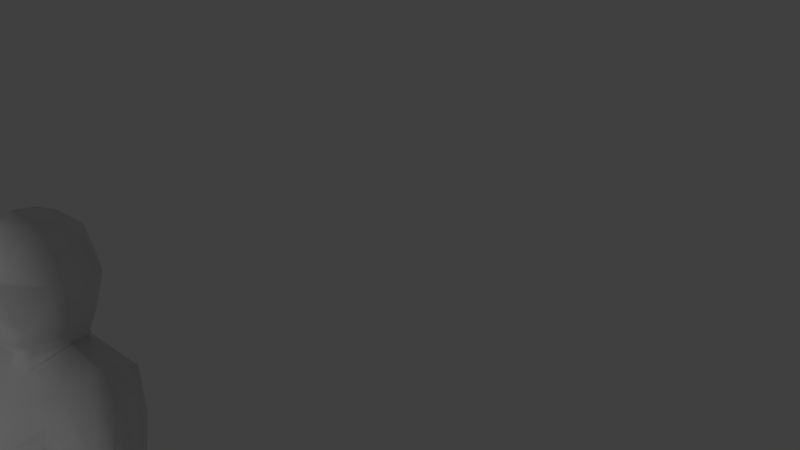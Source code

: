 # Source: Politician.blend  (saved by Blender 2.68.0; exported with 4.5.12 LTS)
import bpy
from mathutils import Matrix  # noqa: F401  (used for matrix-valued properties, if any)

bpy.ops.wm.read_factory_settings(use_empty=True)
scene = bpy.context.scene
scene.name = 'Scene'

# ---- collections
col_collection_1 = bpy.data.collections.new('Collection 1'); scene.collection.children.link(col_collection_1)

# ---- world
world_world = bpy.data.worlds.new('World'); scene.world = world_world
world_world.color = (0.05088, 0.05088, 0.05088)
world_world.use_sun_shadow = False
world_world.sun_shadow_jitter_overblur = 0.0
world_world.cycles.sampling_method = 'MANUAL'
world_world.cycles.sample_map_resolution = 256

# ---- cameras
cam_camera = bpy.data.cameras.new('Camera')
cam_camera.clip_end = 100.0
cam_camera.lens = 35.0
cam_camera.sensor_width = 32.0
cam_camera.sensor_height = 18.0
cam_camera.ortho_scale = 7.314
cam_camera.dof.focus_distance = 0.0
cam_camera.dof.aperture_fstop = 128.0

# ---- lights
light_lamp = bpy.data.lights.new('Lamp', 'POINT')
light_lamp.transmission_factor = 0.0
light_lamp.cutoff_distance = 30.0
light_lamp.energy = 100.0
light_lamp.shadow_buffer_clip_start = 1.001
light_lamp.shadow_soft_size = 0.1
light_lamp.shadow_maximum_resolution = 0.006
light_lamp.use_absolute_resolution = True
light_lamp.cycles.use_multiple_importance_sampling = False

# ---- meshes
me_cube_001 = bpy.data.meshes.new('Cube.001')
me_cube_001.from_pydata([(0.3216, 0.3895, -0.4609), (0.3627, -0.3154, -0.4659), (0.1061, -0.6109, -0.2586), (0.05604, -0.5406, -0.0961), (0.05792, -0.4207, -0.03698), (0.3528, 0.06265, -0.7273), (0.2264, -0.2448, -0.7838), (0.2763, 0.287, -0.7305), (0.3789, -0.05184, -3.383), (0.3587, 0.3612, 0.2324), (0.4705, -0.1446, -3.384), (0.2415, 0.2241, 0.4073), (0.1799, -0.2015, 0.4216), (0.5262, -0.02375, -0.4044), (0.4275, -0.05577, 0.2253), (0.2571, 0.000244, 0.445), (0.2919, 0.3364, -0.6253), (0.184, -0.3547, -0.6776), (0.4027, 0.06013, -0.6287), (0.4098, 0.4576, -0.1155), (0.2563, -0.3488, 0.003894), (0.5006, -0.06529, -0.04146), (0.1336, -0.4525, -0.3655), (0.3134, 0.0485, -0.7939), (0.2198, -0.3124, -0.9547), (0.2493, 0.2787, -0.8132), (0.8723, 0.0485, -0.8057), (0.8008, -0.2658, -0.947), (0.7913, 0.2983, -0.8745), (0.6705, -0.4793, -1.439), (0.3244, 0.5067, -1.09), (0.7896, 0.4783, -0.9893), (0.3809, -0.5333, -1.181), (0.7615, -0.445, -1.229), (0.4765, -0.697, -1.49), (0.9327, 0.4287, -1.446), (0.4513, 0.5568, -1.476), (0.7574, -0.6756, -1.946), (0.3957, -0.8866, -1.93), (0.7213, -0.6788, -2.598), (0.4158, -0.8394, -2.598), (0.669, -0.5846, -2.624), (0.3778, -0.7817, -2.624), (0.8907, -0.2218, -1.69), (0.9166, -0.38, -2.127), (0.9437, 0.06096, -1.739), (0.9786, 0.02842, -2.127), (0.8368, 0.2742, -2.026), (0.4013, 0.3922, -1.982), (0.8665, -0.3696, -2.598), (0.9312, -0.0286, -2.598), (0.8194, -0.222, -2.619), (0.6915, 0.1814, -2.598), (0.489, 0.1936, -2.619), (0.3479, 0.3759, -2.598), (0.3402, -0.3424, -3.354), (0.2346, -0.2939, 0.2121), (0.2257, -0.3161, -3.378), (0.2291, -0.05072, -3.375), (0.4567, -0.2591, -3.384), (1.339, -0.1127, -1.351), (1.263, -0.2569, -1.414), (1.389, 0.04729, -1.392), (1.07, -0.371, -1.659), (1.398, 0.1586, -1.476), (1.156, -0.3671, -1.47), (1.287, 0.155, -1.66), (1.095, -0.1803, -1.785), (1.149, -0.04777, -1.78), (1.611, -0.2568, -1.741), (1.663, -0.1181, -1.755), (1.358, -0.362, -1.912), (1.657, -0.04115, -1.795), (1.444, -0.37, -1.834), (1.524, -0.027, -1.916), (1.412, -0.1518, -1.957), (1.744, -0.331, -1.963), (1.797, -0.2155, -1.972), (1.565, -0.3975, -2.084), (1.777, -0.1442, -2.024), (1.634, -0.419, -2.015), (1.681, -0.1496, -2.101), (1.589, -0.2564, -2.127), (1.632, -0.2826, -2.083), (1.596, -0.3715, -2.07), (1.635, -0.3838, -2.03), (1.721, -0.3197, -1.988), (1.68, -0.1889, -2.083), (1.761, -0.2346, -1.993), (1.78, -0.3596, -2.3), (1.75, -0.465, -2.292), (1.79, -0.4922, -2.229), (1.865, -0.4089, -2.221), (1.845, -0.2095, -2.252), (1.933, -0.2814, -2.19), (1.688, -0.3312, -2.137), (1.666, -0.3866, -2.136), (1.808, -0.3332, -2.073), (1.72, -0.2614, -2.134), (1.711, -0.3944, -2.102), (1.778, -0.3515, -2.057), (1.739, -0.3414, -2.328), (1.709, -0.4469, -2.32), (1.804, -0.1914, -2.28), (1.647, -0.313, -2.165), (1.625, -0.3684, -2.164), (1.679, -0.2433, -2.162), (0.2334, 0.01527, -3.91), (0.4187, 0.07171, -3.91), (0.5381, -0.03441, -3.91), (0.3769, -0.265, -3.91), (0.2193, -0.1871, -3.91), (0.526, -0.1867, -3.91), (0.5543, -0.4218, -3.022), (0.34, -0.5878, -3.012), (0.5897, -0.1701, -3.024), (0.3863, 0.04749, -3.02), (0.526, -0.1867, -3.793), (0.2193, -0.1871, -3.793), (0.3788, -0.3158, -3.673), (0.5381, -0.03441, -3.793), (0.4187, 0.07171, -3.793), (0.2334, 0.01527, -3.793), (0.3891, -0.6653, -3.91), (0.2315, -0.5875, -3.91), (0.5205, -0.5999, -3.924), (0.5205, -0.5999, -3.834), (0.2315, -0.5875, -3.821), (0.3891, -0.6653, -3.821), (0.5209, -0.4273, -3.91), (0.3842, -0.5055, -3.91), (0.2266, -0.4277, -3.81), (0.3837, -0.4675, -3.716), (0.2266, -0.4277, -3.91), (0.5266, -0.4313, -3.826), (-1.113e-09, -0.5223, -0.5108), (-1.113e-09, 0.508, -0.4922), (-0.3216, 0.3895, -0.4609), (-0.3627, -0.3154, -0.4659), (-1.113e-09, -0.4666, -0.04626), (-0.1061, -0.6109, -0.2586), (-0.05604, -0.5406, -0.0961), (-0.05792, -0.4207, -0.03698), (-0.3528, 0.06265, -0.7273), (-0.2264, -0.2448, -0.7838), (-0.2763, 0.287, -0.7305), (-1.113e-09, 0.3545, -0.805), (-1.113e-09, -0.4166, 0.2002), (-0.3789, -0.05184, -3.383), (-0.3587, 0.3612, 0.2324), (-0.4705, -0.1446, -3.384), (-1.113e-09, -0.2652, 0.4336), (-1.113e-09, 0.3034, 0.4305), (-0.2415, 0.2241, 0.4073), (-0.1799, -0.2015, 0.4216), (-0.5262, -0.02375, -0.4044), (-1.113e-09, -0.597, -0.1028), (-1.113e-09, -0.3524, -0.8272), (-0.4275, -0.05577, 0.2253), (-1.113e-09, -0.02683, 0.4833), (-0.2571, 0.000244, 0.445), (-1.113e-09, -0.4591, -0.7196), (-1.113e-09, 0.4018, -0.6975), (-0.2919, 0.3364, -0.6253), (-0.184, -0.3547, -0.6776), (-0.4027, 0.06013, -0.6287), (-0.4098, 0.4576, -0.1155), (-0.2563, -0.3488, 0.003894), (-1.113e-09, -0.4922, -0.01029), (-1.113e-09, 0.5953, -0.1389), (-0.5006, -0.06529, -0.04146), (-1.113e-09, -0.655, -0.2647), (-0.1336, -0.4525, -0.3655), (-1.113e-09, -0.5238, -0.3719), (-0.3134, 0.0485, -0.7939), (-0.2198, -0.3124, -0.9547), (-0.2493, 0.2787, -0.8132), (0.0, 0.3392, -0.8829), (0.0, -0.4023, -1.009), (-0.8723, 0.0485, -0.8057), (-0.8008, -0.2658, -0.947), (-0.7913, 0.2983, -0.8745), (-0.6705, -0.4793, -1.439), (-0.3244, 0.5067, -1.09), (0.0, 0.4258, -1.116), (0.0, -0.8214, -1.49), (-0.7896, 0.4783, -0.9893), (-0.3809, -0.5333, -1.181), (0.0, -0.5915, -1.234), (-0.7615, -0.445, -1.229), (-0.4765, -0.697, -1.49), (-0.9327, 0.4287, -1.446), (0.0, 0.4667, -1.424), (-0.4513, 0.5568, -1.476), (-0.7574, -0.6756, -1.946), (0.0, -0.9888, -1.93), (-0.3957, -0.8866, -1.93), (-0.7213, -0.6788, -2.598), (0.0, -0.9477, -2.598), (-0.4158, -0.8394, -2.598), (-0.669, -0.5846, -2.624), (0.0, -0.8869, -2.624), (-0.3778, -0.7817, -2.624), (-0.8907, -0.2218, -1.69), (-0.9166, -0.38, -2.127), (-0.9437, 0.06096, -1.739), (-0.9786, 0.02842, -2.127), (-0.8368, 0.2742, -2.026), (-0.4013, 0.3922, -1.982), (0.0, 0.4561, -2.029), (-0.8665, -0.3696, -2.598), (-0.9312, -0.0286, -2.598), (-0.8194, -0.222, -2.619), (-0.6915, 0.1814, -2.598), (-0.489, 0.1936, -2.619), (-0.3479, 0.3759, -2.598), (0.0, 0.4172, -2.598), (0.0, 0.343, -2.624), (-1.113e-09, 0.5176, 0.2185), (-0.3402, -0.3424, -3.354), (-0.2346, -0.2939, 0.2121), (-0.2257, -0.3161, -3.378), (-0.2291, -0.05072, -3.375), (-0.4567, -0.2591, -3.384), (-1.339, -0.1127, -1.351), (-1.263, -0.2569, -1.414), (-1.389, 0.04729, -1.392), (-1.07, -0.371, -1.659), (-1.398, 0.1586, -1.476), (-1.156, -0.3671, -1.47), (-1.287, 0.155, -1.66), (-1.095, -0.1803, -1.785), (-1.149, -0.04777, -1.78), (-1.611, -0.2568, -1.741), (-1.663, -0.1181, -1.755), (-1.358, -0.362, -1.912), (-1.657, -0.04115, -1.795), (-1.444, -0.37, -1.834), (-1.524, -0.027, -1.916), (-1.412, -0.1518, -1.957), (-1.744, -0.331, -1.963), (-1.797, -0.2155, -1.972), (-1.565, -0.3975, -2.084), (-1.777, -0.1442, -2.024), (-1.634, -0.419, -2.015), (-1.681, -0.1496, -2.101), (-1.589, -0.2564, -2.127), (-1.632, -0.2826, -2.083), (-1.596, -0.3715, -2.07), (-1.635, -0.3838, -2.03), (-1.721, -0.3197, -1.988), (-1.68, -0.1889, -2.083), (-1.761, -0.2346, -1.993), (-1.78, -0.3596, -2.3), (-1.75, -0.465, -2.292), (-1.79, -0.4922, -2.229), (-1.865, -0.4089, -2.221), (-1.845, -0.2095, -2.252), (-1.933, -0.2814, -2.19), (-1.688, -0.3312, -2.137), (-1.666, -0.3866, -2.136), (-1.808, -0.3332, -2.073), (-1.72, -0.2614, -2.134), (-1.711, -0.3944, -2.102), (-1.778, -0.3515, -2.057), (-1.739, -0.3414, -2.328), (-1.709, -0.4469, -2.32), (-1.804, -0.1914, -2.28), (-1.647, -0.313, -2.165), (-1.625, -0.3684, -2.164), (-1.679, -0.2433, -2.162), (-0.2334, 0.01527, -3.91), (-0.4187, 0.07171, -3.91), (-0.5381, -0.03441, -3.91), (-0.3769, -0.265, -3.91), (-0.2193, -0.1871, -3.91), (-0.526, -0.1867, -3.91), (-0.5543, -0.4218, -3.022), (0.0, -0.6064, -3.005), (-0.34, -0.5878, -3.012), (-0.5897, -0.1701, -3.024), (-0.3863, 0.04749, -3.02), (0.0, 0.09545, -2.994), (-0.526, -0.1867, -3.793), (-0.2193, -0.1871, -3.793), (-0.3788, -0.3158, -3.673), (-0.5381, -0.03441, -3.793), (-0.4187, 0.07171, -3.793), (-0.2334, 0.01527, -3.793), (-0.3891, -0.6653, -3.91), (-0.2315, -0.5875, -3.91), (-0.5205, -0.5999, -3.924), (-0.5205, -0.5999, -3.834), (-0.2315, -0.5875, -3.821), (-0.3891, -0.6653, -3.821), (-0.5209, -0.4273, -3.91), (-0.3842, -0.5055, -3.91), (-0.2266, -0.4277, -3.81), (-0.3837, -0.4675, -3.716), (-0.2266, -0.4277, -3.91), (-0.5266, -0.4313, -3.826)], [], [(4, 139, 156, 3), (18, 17, 6, 5), (5, 6, 24, 23), (17, 161, 157, 6), (16, 18, 5, 7), (15, 11, 152, 159), (14, 9, 11, 15), (162, 16, 7, 146), (12, 15, 159, 151), (278, 282, 58, 57), (0, 13, 18, 16), (136, 0, 16, 162), (13, 1, 17, 18), (1, 135, 161, 17), (139, 4, 20, 168), (2, 171, 173, 22), (3, 156, 171, 2), (13, 0, 19, 21), (0, 136, 169, 19), (1, 13, 21, 4), (4, 21, 20), (22, 4, 3, 2), (1, 22, 173, 135), (22, 1, 4), (282, 116, 8, 58), (146, 7, 25, 177), (7, 5, 23, 25), (6, 157, 178, 24), (25, 23, 26, 28), (25, 28, 31, 30), (177, 25, 30, 184), (27, 24, 32, 33), (24, 178, 188, 32), (33, 32, 34, 29), (32, 188, 185, 34), (23, 24, 27, 26), (30, 31, 35, 36), (185, 195, 38, 34), (184, 30, 36, 192), (29, 37, 44, 43), (38, 195, 198, 40), (37, 38, 40, 39), (40, 198, 201, 42), (39, 40, 42, 41), (34, 38, 37, 29), (43, 44, 46, 45), (45, 46, 47, 35), (48, 36, 35, 47), (209, 192, 36, 48), (39, 49, 44, 37), (44, 49, 50, 46), (50, 51, 53, 52), (46, 50, 52, 47), (47, 52, 54, 48), (48, 54, 216, 209), (19, 169, 218, 9), (19, 9, 14, 21), (21, 14, 56, 20), (56, 14, 15, 12), (56, 147, 168, 20), (147, 56, 12, 151), (9, 218, 152, 11), (33, 29, 63, 65), (45, 35, 66, 68), (29, 43, 67, 63), (35, 31, 64, 66), (27, 33, 65, 61), (28, 26, 60, 62), (31, 28, 62, 64), (26, 27, 61, 60), (43, 45, 68, 67), (68, 66, 74, 75), (65, 63, 71, 73), (64, 62, 70, 72), (61, 65, 73, 69), (66, 64, 72, 74), (77, 81, 79), (71, 75, 82, 78), (98, 97, 94, 93), (63, 67, 75, 71), (75, 74, 81, 82), (73, 71, 78, 80), (72, 70, 77, 79), (69, 73, 80, 76), (74, 72, 79, 81), (90, 96, 105, 102), (67, 68, 75), (62, 60, 69, 70), (60, 61, 69), (70, 69, 76, 77), (83, 84, 78, 82), (84, 85, 80, 78), (85, 86, 76, 80), (88, 87, 81, 77), (87, 83, 82, 81), (86, 88, 77, 76), (89, 93, 94, 92), (89, 92, 91, 90), (100, 99, 91, 92), (97, 100, 92, 94), (99, 96, 90, 91), (89, 90, 102, 101), (87, 88, 97, 98), (84, 83, 95, 96), (86, 85, 99, 100), (88, 86, 100, 97), (85, 84, 96, 99), (83, 87, 98, 95), (41, 51, 49, 39), (49, 51, 50), (54, 217, 216), (52, 53, 217, 54), (105, 104, 101, 102), (104, 106, 103, 101), (95, 98, 106, 104), (96, 95, 104, 105), (93, 89, 101, 103), (98, 93, 103, 106), (201, 278, 114, 42), (51, 115, 116, 53), (53, 116, 282, 217), (41, 113, 115, 51), (132, 131, 127, 128), (121, 120, 109, 108), (120, 117, 112, 109), (130, 129, 125, 123), (118, 122, 107, 111), (122, 121, 108, 107), (55, 57, 118, 119), (8, 10, 120, 121), (10, 59, 117, 120), (59, 55, 119, 117), (58, 8, 121, 122), (57, 58, 122, 118), (42, 114, 113, 41), (128, 127, 124, 123), (126, 128, 123, 125), (133, 130, 123, 124), (134, 132, 128, 126), (131, 133, 124, 127), (129, 134, 126, 125), (119, 118, 131, 132), (110, 112, 129, 130), (111, 110, 130, 133), (117, 119, 132, 134), (118, 111, 133, 131), (112, 117, 134, 129), (112, 110, 108, 109), (110, 111, 107, 108), (113, 114, 55, 59), (115, 113, 59, 10), (116, 115, 10, 8), (114, 278, 57, 55), (142, 141, 156, 139), (165, 143, 144, 164), (143, 174, 175, 144), (164, 144, 157, 161), (163, 145, 143, 165), (160, 159, 152, 153), (158, 160, 153, 149), (162, 146, 145, 163), (154, 151, 159, 160), (278, 221, 222, 282), (137, 163, 165, 155), (136, 162, 163, 137), (155, 165, 164, 138), (138, 164, 161, 135), (139, 168, 167, 142), (140, 172, 173, 171), (141, 140, 171, 156), (155, 170, 166, 137), (137, 166, 169, 136), (138, 142, 170, 155), (142, 167, 170), (172, 140, 141, 142), (138, 135, 173, 172), (172, 142, 138), (282, 222, 148, 281), (146, 177, 176, 145), (145, 176, 174, 143), (144, 175, 178, 157), (176, 181, 179, 174), (176, 183, 186, 181), (177, 184, 183, 176), (180, 189, 187, 175), (175, 187, 188, 178), (189, 182, 190, 187), (187, 190, 185, 188), (174, 179, 180, 175), (183, 193, 191, 186), (185, 190, 196, 195), (184, 192, 193, 183), (182, 203, 204, 194), (196, 199, 198, 195), (194, 197, 199, 196), (199, 202, 201, 198), (197, 200, 202, 199), (190, 182, 194, 196), (203, 205, 206, 204), (205, 191, 207, 206), (208, 207, 191, 193), (209, 208, 193, 192), (197, 194, 204, 210), (204, 206, 211, 210), (211, 213, 214, 212), (206, 207, 213, 211), (207, 208, 215, 213), (208, 209, 216, 215), (166, 149, 218, 169), (166, 170, 158, 149), (170, 167, 220, 158), (220, 154, 160, 158), (220, 167, 168, 147), (147, 151, 154, 220), (149, 153, 152, 218), (189, 229, 227, 182), (205, 232, 230, 191), (182, 227, 231, 203), (191, 230, 228, 186), (180, 225, 229, 189), (181, 226, 224, 179), (186, 228, 226, 181), (179, 224, 225, 180), (203, 231, 232, 205), (232, 239, 238, 230), (229, 237, 235, 227), (228, 236, 234, 226), (225, 233, 237, 229), (230, 238, 236, 228), (241, 243, 245), (235, 242, 246, 239), (262, 257, 258, 261), (227, 235, 239, 231), (239, 246, 245, 238), (237, 244, 242, 235), (236, 243, 241, 234), (233, 240, 244, 237), (238, 245, 243, 236), (254, 266, 269, 260), (231, 239, 232), (226, 234, 233, 224), (224, 233, 225), (234, 241, 240, 233), (247, 246, 242, 248), (248, 242, 244, 249), (249, 244, 240, 250), (252, 241, 245, 251), (251, 245, 246, 247), (250, 240, 241, 252), (253, 256, 258, 257), (253, 254, 255, 256), (264, 256, 255, 263), (261, 258, 256, 264), (263, 255, 254, 260), (253, 265, 266, 254), (251, 262, 261, 252), (248, 260, 259, 247), (250, 264, 263, 249), (252, 261, 264, 250), (249, 263, 260, 248), (247, 259, 262, 251), (200, 197, 210, 212), (210, 211, 212), (215, 216, 217), (213, 215, 217, 214), (269, 266, 265, 268), (268, 265, 267, 270), (259, 268, 270, 262), (260, 269, 268, 259), (257, 267, 265, 253), (262, 270, 267, 257), (201, 202, 279, 278), (212, 214, 281, 280), (214, 217, 282, 281), (200, 212, 280, 277), (298, 294, 293, 297), (287, 272, 273, 286), (286, 273, 276, 283), (296, 289, 291, 295), (284, 275, 271, 288), (288, 271, 272, 287), (219, 285, 284, 221), (148, 287, 286, 150), (150, 286, 283, 223), (223, 283, 285, 219), (222, 288, 287, 148), (221, 284, 288, 222), (202, 200, 277, 279), (294, 289, 290, 293), (292, 291, 289, 294), (299, 290, 289, 296), (300, 292, 294, 298), (297, 293, 290, 299), (295, 291, 292, 300), (285, 298, 297, 284), (274, 296, 295, 276), (275, 299, 296, 274), (283, 300, 298, 285), (284, 297, 299, 275), (276, 295, 300, 283), (276, 273, 272, 274), (274, 272, 271, 275), (277, 223, 219, 279), (280, 150, 223, 277), (281, 148, 150, 280), (279, 219, 221, 278)])
me_cube_001.polygons.foreach_set('use_smooth', [True] * 306)
_uv = me_cube_001.uv_layers.new(name='UVMap')
_uv.uv.foreach_set('vector', [0.387, 0.4588, 0.3763, 0.4572, 0.3763, 0.442, 0.3804, 0.4447, 0.5025, 0.3855, 0.4131, 0.3624, 0.4348, 0.3383, 0.5077, 0.3641, 0.5077, 0.3641, 0.4348, 0.3383, 0.4276, 0.2895, 0.511, 0.344, 0.4131, 0.3624, 0.3763, 0.3605, 0.3764, 0.3279, 0.4348, 0.3383, 0.5604, 0.4043, 0.5025, 0.3855, 0.5077, 0.3641, 0.5628, 0.3762, 0.4217, 0.543, 0.4511, 0.5624, 0.4569, 0.617, 0.3763, 0.5774, 0.4381, 0.5092, 0.4865, 0.5414, 0.4511, 0.5624, 0.4217, 0.543, 0.6231, 0.4035, 0.5604, 0.4043, 0.5628, 0.3762, 0.6275, 0.3798, 0.399, 0.5265, 0.4217, 0.543, 0.3763, 0.5774, 0.3763, 0.5237, 0.274, 0.8005, 0.131, 0.8005, 0.1692, 0.7073, 0.2231, 0.7087, 0.5535, 0.4405, 0.477, 0.4276, 0.5025, 0.3855, 0.5604, 0.4043, 0.6179, 0.4539, 0.5535, 0.4405, 0.5604, 0.4043, 0.6231, 0.4035, 0.477, 0.4276, 0.4344, 0.4065, 0.4131, 0.3624, 0.5025, 0.3855, 0.4344, 0.4065, 0.3763, 0.3948, 0.3763, 0.3605, 0.4131, 0.3624, 0.3763, 0.4572, 0.387, 0.4588, 0.409, 0.4726, 0.3763, 0.4626, 0.3827, 0.4332, 0.3763, 0.4329, 0.3763, 0.416, 0.398, 0.4184, 0.3804, 0.4447, 0.3763, 0.442, 0.3763, 0.4329, 0.3827, 0.4332, 0.477, 0.4276, 0.5535, 0.4405, 0.5254, 0.4988, 0.4535, 0.4733, 0.5535, 0.4405, 0.6179, 0.4539, 0.5949, 0.5349, 0.5254, 0.4988, 0.4344, 0.4065, 0.477, 0.4276, 0.4535, 0.4733, 0.387, 0.4588, 0.387, 0.4588, 0.4535, 0.4733, 0.409, 0.4726, 0.398, 0.4184, 0.387, 0.4588, 0.3804, 0.4447, 0.3827, 0.4332, 0.4344, 0.4065, 0.398, 0.4184, 0.3763, 0.416, 0.3763, 0.3948, 0.398, 0.4184, 0.4344, 0.4065, 0.387, 0.4588, 0.131, 0.8005, 0.1034, 0.7348, 0.146, 0.6921, 0.1692, 0.7073, 0.6275, 0.3798, 0.5628, 0.3762, 0.5717, 0.3514, 0.6363, 0.3607, 0.5628, 0.3762, 0.5077, 0.3641, 0.511, 0.344, 0.5717, 0.3514, 0.4348, 0.3383, 0.3764, 0.3279, 0.3764, 0.278, 0.4276, 0.2895, 0.5717, 0.3514, 0.511, 0.344, 0.5308, 0.2503, 0.5536, 0.2524, 0.5717, 0.3514, 0.5536, 0.2524, 0.5713, 0.2446, 0.614, 0.2815, 0.6363, 0.3607, 0.5717, 0.3514, 0.614, 0.2815, 0.665, 0.316, 0.5008, 0.237, 0.4276, 0.2895, 0.437, 0.2221, 0.4845, 0.2065, 0.4276, 0.2895, 0.3764, 0.278, 0.3764, 0.2202, 0.437, 0.2221, 0.4845, 0.2065, 0.437, 0.2221, 0.439, 0.172, 0.4742, 0.1831, 0.437, 0.2221, 0.3764, 0.2202, 0.3764, 0.1693, 0.439, 0.172, 0.511, 0.344, 0.4276, 0.2895, 0.5008, 0.237, 0.5308, 0.2503, 0.614, 0.2815, 0.5713, 0.2446, 0.5738, 0.2006, 0.63, 0.221, 0.3764, 0.1693, 0.3764, 0.1121, 0.4245, 0.1144, 0.439, 0.172, 0.665, 0.316, 0.614, 0.2815, 0.63, 0.221, 0.7003, 0.2598, 0.4742, 0.1831, 0.4716, 0.1178, 0.5126, 0.1053, 0.5176, 0.1588, 0.4245, 0.1144, 0.3764, 0.1121, 0.3764, 0.02609, 0.4391, 0.02853, 0.4716, 0.1178, 0.4245, 0.1144, 0.4391, 0.02853, 0.4836, 0.03999, 0.4391, 0.02853, 0.3764, 0.02609, 0.3764, 0.01632, 0.4387, 0.01645, 0.4836, 0.03999, 0.4391, 0.02853, 0.4387, 0.01645, 0.4923, 0.02711, 0.439, 0.172, 0.4245, 0.1144, 0.4716, 0.1178, 0.4742, 0.1831, 0.5176, 0.1588, 0.5126, 0.1053, 0.5584, 0.1167, 0.5504, 0.1598, 0.5504, 0.1598, 0.5584, 0.1167, 0.5882, 0.1358, 0.5738, 0.2006, 0.6503, 0.1475, 0.63, 0.221, 0.5738, 0.2006, 0.5882, 0.1358, 0.7211, 0.1426, 0.7003, 0.2598, 0.63, 0.221, 0.6503, 0.1475, 0.4836, 0.03999, 0.5247, 0.0504, 0.5126, 0.1053, 0.4716, 0.1178, 0.5126, 0.1053, 0.5247, 0.0504, 0.5623, 0.06752, 0.5584, 0.1167, 0.5623, 0.06752, 0.545, 0.04581, 0.6196, 0.04516, 0.5968, 0.06309, 0.5584, 0.1167, 0.5623, 0.06752, 0.5968, 0.06309, 0.5882, 0.1358, 0.5882, 0.1358, 0.5968, 0.06309, 0.6518, 0.05675, 0.6503, 0.1475, 0.6503, 0.1475, 0.6518, 0.05675, 0.7029, 0.03948, 0.7211, 0.1426, 0.5254, 0.4988, 0.5949, 0.5349, 0.5338, 0.6009, 0.4865, 0.5414, 0.5254, 0.4988, 0.4865, 0.5414, 0.4381, 0.5092, 0.4535, 0.4733, 0.4535, 0.4733, 0.4381, 0.5092, 0.4047, 0.4978, 0.409, 0.4726, 0.4047, 0.4978, 0.4381, 0.5092, 0.4217, 0.543, 0.399, 0.5265, 0.4047, 0.4978, 0.3763, 0.4901, 0.3763, 0.4626, 0.409, 0.4726, 0.3763, 0.4901, 0.4047, 0.4978, 0.399, 0.5265, 0.3763, 0.5237, 0.4865, 0.5414, 0.5338, 0.6009, 0.4569, 0.617, 0.4511, 0.5624, 0.6262, 0.7139, 0.6333, 0.6802, 0.7049, 0.6897, 0.6964, 0.721, 0.7786, 0.893, 0.7079, 0.893, 0.7612, 0.8404, 0.7963, 0.8622, 0.6333, 0.6802, 0.6901, 0.656, 0.7245, 0.6579, 0.7049, 0.6897, 0.7079, 0.893, 0.6347, 0.8863, 0.7239, 0.8149, 0.7612, 0.8404, 0.6092, 0.7625, 0.6262, 0.7139, 0.6964, 0.721, 0.6961, 0.7557, 0.6173, 0.8586, 0.6119, 0.8173, 0.7001, 0.7797, 0.7118, 0.8, 0.6347, 0.8863, 0.6173, 0.8586, 0.7118, 0.8, 0.7239, 0.8149, 0.6119, 0.8173, 0.6092, 0.7625, 0.6961, 0.7557, 0.7001, 0.7797, 0.6901, 0.656, 0.7078, 0.6174, 0.7351, 0.6385, 0.7245, 0.6579, 0.7963, 0.8622, 0.7612, 0.8404, 0.8076, 0.8016, 0.826, 0.8206, 0.6964, 0.721, 0.7049, 0.6897, 0.7678, 0.6925, 0.7692, 0.711, 0.7239, 0.8149, 0.7118, 0.8, 0.7851, 0.7675, 0.7911, 0.7793, 0.6961, 0.7557, 0.6964, 0.721, 0.7692, 0.711, 0.777, 0.7457, 0.7612, 0.8404, 0.7239, 0.8149, 0.7911, 0.7793, 0.8076, 0.8016, 0.9155, 0.4922, 0.9411, 0.4387, 0.9405, 0.4782, 0.7678, 0.6925, 0.7794, 0.6604, 0.8156, 0.6747, 0.8092, 0.6957, 0.9291, 0.2296, 0.8705, 0.2252, 0.8871, 0.1852, 0.8999, 0.1804, 0.7049, 0.6897, 0.7245, 0.6579, 0.7794, 0.6604, 0.7678, 0.6925, 0.826, 0.8206, 0.8076, 0.8016, 0.8403, 0.7764, 0.8551, 0.7923, 0.7692, 0.711, 0.7678, 0.6925, 0.8092, 0.6957, 0.8103, 0.7103, 0.7911, 0.7793, 0.7851, 0.7675, 0.8224, 0.7497, 0.8292, 0.7615, 0.777, 0.7457, 0.7692, 0.711, 0.8103, 0.7103, 0.8157, 0.7319, 0.8076, 0.8016, 0.7911, 0.7793, 0.8292, 0.7615, 0.8403, 0.7764, 0.7735, 0.2639, 0.7572, 0.3081, 0.7472, 0.2919, 0.7656, 0.263, 0.7245, 0.6579, 0.7351, 0.6385, 0.7794, 0.6604, 0.7118, 0.8, 0.7001, 0.7797, 0.777, 0.7457, 0.7851, 0.7675, 0.7001, 0.7797, 0.6961, 0.7557, 0.777, 0.7457, 0.7851, 0.7675, 0.777, 0.7457, 0.8157, 0.7319, 0.8224, 0.7497, 0.8971, 0.4278, 0.8675, 0.4197, 0.8594, 0.4087, 0.9069, 0.4087, 0.8675, 0.4197, 0.8622, 0.4373, 0.8503, 0.4392, 0.8594, 0.4087, 0.8622, 0.4373, 0.8819, 0.4681, 0.8774, 0.4787, 0.8503, 0.4392, 0.9099, 0.4786, 0.9277, 0.4414, 0.9411, 0.4387, 0.9155, 0.4922, 0.9277, 0.4414, 0.8971, 0.4278, 0.9069, 0.4087, 0.9411, 0.4387, 0.8819, 0.4681, 0.9099, 0.4786, 0.9155, 0.4922, 0.8774, 0.4787, 0.9003, 0.1365, 0.8999, 0.1804, 0.8871, 0.1852, 0.8583, 0.1548, 0.7702, 0.2346, 0.807, 0.2566, 0.7819, 0.2705, 0.7735, 0.2639, 0.8069, 0.3138, 0.7779, 0.3098, 0.7819, 0.2705, 0.807, 0.2566, 0.8705, 0.2252, 0.8572, 0.233, 0.8583, 0.1548, 0.8871, 0.1852, 0.7779, 0.3098, 0.7572, 0.3081, 0.7735, 0.2639, 0.7819, 0.2705, 0.7702, 0.2346, 0.7735, 0.2639, 0.7656, 0.263, 0.7493, 0.2388, 0.9293, 0.2763, 0.8818, 0.2757, 0.8705, 0.2252, 0.9291, 0.2296, 0.7586, 0.3444, 0.7249, 0.3412, 0.7335, 0.3099, 0.7572, 0.3081, 0.807, 0.3421, 0.7738, 0.3439, 0.7779, 0.3098, 0.8069, 0.3138, 0.8818, 0.2757, 0.8503, 0.2676, 0.8572, 0.233, 0.8705, 0.2252, 0.7738, 0.3439, 0.7586, 0.3444, 0.7572, 0.3081, 0.7779, 0.3098, 0.9695, 0.2618, 0.9293, 0.2763, 0.9291, 0.2296, 0.9689, 0.2239, 0.4923, 0.02711, 0.545, 0.04581, 0.5247, 0.0504, 0.4836, 0.03999, 0.5247, 0.0504, 0.545, 0.04581, 0.5623, 0.06752, 0.6518, 0.05675, 0.697, 0.02736, 0.7029, 0.03948, 0.5968, 0.06309, 0.6196, 0.04516, 0.697, 0.02736, 0.6518, 0.05675, 0.7472, 0.2919, 0.731, 0.291, 0.7493, 0.2388, 0.7656, 0.263, 0.9658, 0.198, 0.9381, 0.2053, 0.9083, 0.1781, 0.9215, 0.1365, 0.9689, 0.2239, 0.9291, 0.2296, 0.9381, 0.2053, 0.9658, 0.198, 0.7572, 0.3081, 0.7335, 0.3099, 0.731, 0.291, 0.7472, 0.2919, 0.8999, 0.1804, 0.9003, 0.1365, 0.9215, 0.1365, 0.9083, 0.1781, 0.9291, 0.2296, 0.8999, 0.1804, 0.9083, 0.1781, 0.9381, 0.2053, 0.3466, 0.8005, 0.274, 0.8005, 0.2964, 0.7469, 0.3479, 0.7627, 0.03163, 0.6847, 0.08797, 0.6954, 0.1034, 0.7348, 0.04559, 0.7486, 0.04559, 0.7486, 0.1034, 0.7348, 0.131, 0.8005, 0.05355, 0.8005, 0.3556, 0.7267, 0.3067, 0.7119, 0.3109, 0.6816, 0.3608, 0.6856, 0.7505, 0.532, 0.7944, 0.5434, 0.7802, 0.567, 0.7542, 0.5948, 0.9262, 0.5213, 0.9338, 0.5689, 0.9043, 0.5621, 0.9022, 0.5372, 0.9338, 0.5689, 0.9037, 0.6082, 0.882, 0.5827, 0.9043, 0.5621, 0.8109, 0.5898, 0.8358, 0.6071, 0.8091, 0.614, 0.7752, 0.6106, 0.8351, 0.5046, 0.8833, 0.4923, 0.88, 0.5181, 0.8467, 0.5285, 0.8833, 0.4923, 0.9262, 0.5213, 0.9022, 0.5372, 0.88, 0.5181, 0.2443, 0.6994, 0.2231, 0.7087, 0.2018, 0.6469, 0.224, 0.6545, 0.146, 0.6921, 0.1303, 0.6809, 0.1452, 0.6302, 0.1629, 0.6336, 0.2669, 0.6649, 0.2579, 0.6785, 0.2316, 0.6293, 0.2458, 0.6174, 0.2579, 0.6785, 0.2443, 0.6994, 0.224, 0.6545, 0.2316, 0.6293, 0.1692, 0.7073, 0.146, 0.6921, 0.1629, 0.6336, 0.1828, 0.6417, 0.2231, 0.7087, 0.1692, 0.7073, 0.1828, 0.6417, 0.2018, 0.6469, 0.3479, 0.7627, 0.2964, 0.7469, 0.3067, 0.7119, 0.3556, 0.7267, 0.7542, 0.5948, 0.7802, 0.567, 0.7908, 0.5749, 0.7752, 0.6106, 0.8104, 0.6277, 0.7779, 0.6389, 0.7752, 0.6106, 0.8091, 0.614, 0.8083, 0.5578, 0.8109, 0.5898, 0.7752, 0.6106, 0.7908, 0.5749, 0.8409, 0.6245, 0.8333, 0.6723, 0.7779, 0.6389, 0.8104, 0.6277, 0.7944, 0.5434, 0.8083, 0.5578, 0.7908, 0.5749, 0.7802, 0.567, 0.8358, 0.6071, 0.8409, 0.6245, 0.8104, 0.6277, 0.8091, 0.614, 0.7701, 0.4923, 0.8351, 0.5046, 0.7944, 0.5434, 0.7505, 0.532, 0.8501, 0.5654, 0.882, 0.5827, 0.8358, 0.6071, 0.8109, 0.5898, 0.8467, 0.5285, 0.8501, 0.5654, 0.8109, 0.5898, 0.8083, 0.5578, 0.9037, 0.6082, 0.8805, 0.6754, 0.8333, 0.6723, 0.8409, 0.6245, 0.8351, 0.5046, 0.8467, 0.5285, 0.8083, 0.5578, 0.7944, 0.5434, 0.882, 0.5827, 0.9037, 0.6082, 0.8409, 0.6245, 0.8358, 0.6071, 0.882, 0.5827, 0.8501, 0.5654, 0.9022, 0.5372, 0.9043, 0.5621, 0.8501, 0.5654, 0.8467, 0.5285, 0.88, 0.5181, 0.9022, 0.5372, 0.3067, 0.7119, 0.2964, 0.7469, 0.2443, 0.6994, 0.2579, 0.6785, 0.3109, 0.6816, 0.3067, 0.7119, 0.2579, 0.6785, 0.2669, 0.6649, 0.1034, 0.7348, 0.08797, 0.6954, 0.1303, 0.6809, 0.146, 0.6921, 0.2964, 0.7469, 0.274, 0.8005, 0.2231, 0.7087, 0.2443, 0.6994, 0.3657, 0.4588, 0.3723, 0.4447, 0.3763, 0.442, 0.3763, 0.4572, 0.2502, 0.3854, 0.245, 0.364, 0.3179, 0.3383, 0.3396, 0.3624, 0.245, 0.364, 0.2417, 0.344, 0.3251, 0.2895, 0.3179, 0.3383, 0.3396, 0.3624, 0.3179, 0.3383, 0.3764, 0.3279, 0.3763, 0.3605, 0.1923, 0.4042, 0.1899, 0.3762, 0.245, 0.364, 0.2502, 0.3854, 0.331, 0.543, 0.3763, 0.5774, 0.2957, 0.617, 0.3015, 0.5624, 0.3146, 0.5092, 0.331, 0.543, 0.3015, 0.5624, 0.2662, 0.5413, 0.1295, 0.4035, 0.1252, 0.3798, 0.1899, 0.3762, 0.1923, 0.4042, 0.3537, 0.5265, 0.3763, 0.5237, 0.3763, 0.5774, 0.331, 0.543, 0.274, 0.8005, 0.2231, 0.8923, 0.1692, 0.8938, 0.131, 0.8005, 0.1992, 0.4405, 0.1923, 0.4042, 0.2502, 0.3854, 0.2757, 0.4275, 0.1348, 0.4539, 0.1295, 0.4035, 0.1923, 0.4042, 0.1992, 0.4405, 0.2757, 0.4275, 0.2502, 0.3854, 0.3396, 0.3624, 0.3183, 0.4065, 0.3183, 0.4065, 0.3396, 0.3624, 0.3763, 0.3605, 0.3763, 0.3948, 0.3763, 0.4572, 0.3763, 0.4626, 0.3437, 0.4726, 0.3657, 0.4588, 0.37, 0.4332, 0.3547, 0.4184, 0.3763, 0.416, 0.3763, 0.4329, 0.3723, 0.4447, 0.37, 0.4332, 0.3763, 0.4329, 0.3763, 0.442, 0.2757, 0.4275, 0.2992, 0.4733, 0.2273, 0.4987, 0.1992, 0.4405, 0.1992, 0.4405, 0.2273, 0.4987, 0.1577, 0.5349, 0.1348, 0.4539, 0.3183, 0.4065, 0.3657, 0.4588, 0.2992, 0.4733, 0.2757, 0.4275, 0.3657, 0.4588, 0.3437, 0.4726, 0.2992, 0.4733, 0.3547, 0.4184, 0.37, 0.4332, 0.3723, 0.4447, 0.3657, 0.4588, 0.3183, 0.4065, 0.3763, 0.3948, 0.3763, 0.416, 0.3547, 0.4184, 0.3547, 0.4184, 0.3657, 0.4588, 0.3183, 0.4065, 0.131, 0.8005, 0.1692, 0.8938, 0.146, 0.909, 0.1034, 0.8663, 0.1252, 0.3798, 0.1164, 0.3607, 0.181, 0.3514, 0.1899, 0.3762, 0.1899, 0.3762, 0.181, 0.3514, 0.2417, 0.344, 0.245, 0.364, 0.3179, 0.3383, 0.3251, 0.2895, 0.3764, 0.278, 0.3764, 0.3279, 0.181, 0.3514, 0.1991, 0.2524, 0.2219, 0.2502, 0.2417, 0.344, 0.181, 0.3514, 0.1387, 0.2815, 0.1814, 0.2445, 0.1991, 0.2524, 0.1164, 0.3607, 0.0877, 0.316, 0.1387, 0.2815, 0.181, 0.3514, 0.2519, 0.237, 0.2682, 0.2065, 0.3157, 0.2221, 0.3251, 0.2895, 0.3251, 0.2895, 0.3157, 0.2221, 0.3764, 0.2202, 0.3764, 0.278, 0.2682, 0.2065, 0.2785, 0.1831, 0.3137, 0.172, 0.3157, 0.2221, 0.3157, 0.2221, 0.3137, 0.172, 0.3764, 0.1693, 0.3764, 0.2202, 0.2417, 0.344, 0.2219, 0.2502, 0.2519, 0.237, 0.3251, 0.2895, 0.1387, 0.2815, 0.1227, 0.221, 0.1789, 0.2005, 0.1814, 0.2445, 0.3764, 0.1693, 0.3137, 0.172, 0.3282, 0.1144, 0.3764, 0.1121, 0.0877, 0.316, 0.05238, 0.2598, 0.1227, 0.221, 0.1387, 0.2815, 0.2785, 0.1831, 0.2351, 0.1588, 0.2402, 0.1052, 0.2811, 0.1177, 0.3282, 0.1144, 0.3137, 0.02851, 0.3764, 0.02609, 0.3764, 0.1121, 0.2811, 0.1177, 0.2691, 0.03996, 0.3137, 0.02851, 0.3282, 0.1144, 0.3137, 0.02851, 0.3141, 0.01643, 0.3764, 0.01632, 0.3764, 0.02609, 0.2691, 0.03996, 0.2605, 0.02708, 0.3141, 0.01643, 0.3137, 0.02851, 0.3137, 0.172, 0.2785, 0.1831, 0.2811, 0.1177, 0.3282, 0.1144, 0.2351, 0.1588, 0.2023, 0.1598, 0.1943, 0.1167, 0.2402, 0.1052, 0.2023, 0.1598, 0.1789, 0.2005, 0.1646, 0.1358, 0.1943, 0.1167, 0.1024, 0.1474, 0.1646, 0.1358, 0.1789, 0.2005, 0.1227, 0.221, 0.03162, 0.1425, 0.1024, 0.1474, 0.1227, 0.221, 0.05238, 0.2598, 0.2691, 0.03996, 0.2811, 0.1177, 0.2402, 0.1052, 0.2281, 0.05035, 0.2402, 0.1052, 0.1943, 0.1167, 0.1905, 0.06747, 0.2281, 0.05035, 0.1905, 0.06747, 0.156, 0.06302, 0.1331, 0.04508, 0.2077, 0.04575, 0.1943, 0.1167, 0.1646, 0.1358, 0.156, 0.06302, 0.1905, 0.06747, 0.1646, 0.1358, 0.1024, 0.1474, 0.101, 0.05666, 0.156, 0.06302, 0.1024, 0.1474, 0.03162, 0.1425, 0.04981, 0.03938, 0.101, 0.05666, 0.2273, 0.4987, 0.2662, 0.5413, 0.2189, 0.6009, 0.1577, 0.5349, 0.2273, 0.4987, 0.2992, 0.4733, 0.3146, 0.5092, 0.2662, 0.5413, 0.2992, 0.4733, 0.3437, 0.4726, 0.348, 0.4978, 0.3146, 0.5092, 0.348, 0.4978, 0.3537, 0.5265, 0.331, 0.543, 0.3146, 0.5092, 0.348, 0.4978, 0.3437, 0.4726, 0.3763, 0.4626, 0.3763, 0.4901, 0.3763, 0.4901, 0.3763, 0.5237, 0.3537, 0.5265, 0.348, 0.4978, 0.2662, 0.5413, 0.3015, 0.5624, 0.2957, 0.617, 0.2189, 0.6009, 0.5962, 0.721, 0.5257, 0.7216, 0.52, 0.6897, 0.5921, 0.6867, 0.4284, 0.8854, 0.4135, 0.8531, 0.4505, 0.8346, 0.4988, 0.8918, 0.5921, 0.6867, 0.52, 0.6897, 0.5033, 0.6562, 0.5378, 0.6574, 0.4988, 0.8918, 0.4505, 0.8346, 0.4899, 0.8127, 0.5723, 0.8918, 0.6088, 0.7709, 0.5228, 0.7562, 0.5257, 0.7216, 0.5962, 0.721, 0.5921, 0.8659, 0.5032, 0.7988, 0.5167, 0.7797, 0.6012, 0.8253, 0.5723, 0.8918, 0.4899, 0.8127, 0.5032, 0.7988, 0.5921, 0.8659, 0.6012, 0.8253, 0.5167, 0.7797, 0.5228, 0.7562, 0.6088, 0.7709, 0.5378, 0.6574, 0.5033, 0.6562, 0.4945, 0.6359, 0.5236, 0.6174, 0.4135, 0.8531, 0.3877, 0.809, 0.4077, 0.7917, 0.4505, 0.8346, 0.5257, 0.7216, 0.454, 0.705, 0.4572, 0.6867, 0.52, 0.6897, 0.4899, 0.8127, 0.4261, 0.7711, 0.4331, 0.7598, 0.5032, 0.7988, 0.5228, 0.7562, 0.4432, 0.7389, 0.454, 0.705, 0.5257, 0.7216, 0.4505, 0.8346, 0.4077, 0.7917, 0.4261, 0.7711, 0.4899, 0.8127, 0.7806, 0.1633, 0.8016, 0.1755, 0.8016, 0.2089, 0.4572, 0.6867, 0.4156, 0.6861, 0.4111, 0.6646, 0.4485, 0.6536, 0.7593, 0.4238, 0.7845, 0.3825, 0.7953, 0.3867, 0.8089, 0.4207, 0.52, 0.6897, 0.4572, 0.6867, 0.4485, 0.6536, 0.5033, 0.6562, 0.3877, 0.809, 0.3612, 0.7782, 0.3773, 0.7637, 0.4077, 0.7917, 0.454, 0.705, 0.4132, 0.7006, 0.4156, 0.6861, 0.4572, 0.6867, 0.4261, 0.7711, 0.3898, 0.7499, 0.3976, 0.7386, 0.4331, 0.7598, 0.4432, 0.7389, 0.4059, 0.7216, 0.4132, 0.7006, 0.454, 0.705, 0.4077, 0.7917, 0.3773, 0.7637, 0.3898, 0.7499, 0.4261, 0.7711, 0.8985, 0.3113, 0.9079, 0.3112, 0.9263, 0.3473, 0.9128, 0.3652, 0.5033, 0.6562, 0.4485, 0.6536, 0.4945, 0.6359, 0.5032, 0.7988, 0.4331, 0.7598, 0.4432, 0.7389, 0.5167, 0.7797, 0.5167, 0.7797, 0.4432, 0.7389, 0.5228, 0.7562, 0.4331, 0.7598, 0.3976, 0.7386, 0.4059, 0.7216, 0.4432, 0.7389, 0.7644, 0.2176, 0.7724, 0.2338, 0.7323, 0.2332, 0.7392, 0.224, 0.7392, 0.224, 0.7323, 0.2332, 0.7249, 0.2074, 0.735, 0.2091, 0.735, 0.2091, 0.7249, 0.2074, 0.7483, 0.1743, 0.752, 0.1833, 0.7758, 0.1748, 0.7806, 0.1633, 0.8016, 0.2089, 0.7903, 0.2064, 0.7903, 0.2064, 0.8016, 0.2089, 0.7724, 0.2338, 0.7644, 0.2176, 0.752, 0.1833, 0.7483, 0.1743, 0.7806, 0.1633, 0.7758, 0.1748, 0.7846, 0.3454, 0.8199, 0.3613, 0.7953, 0.3867, 0.7845, 0.3825, 0.9056, 0.2772, 0.8985, 0.3113, 0.8879, 0.3181, 0.8598, 0.2989, 0.8535, 0.3663, 0.8598, 0.2989, 0.8879, 0.3181, 0.8882, 0.3649, 0.8089, 0.4207, 0.7953, 0.3867, 0.8199, 0.3613, 0.8201, 0.4274, 0.8882, 0.3649, 0.8879, 0.3181, 0.8985, 0.3113, 0.9128, 0.3652, 0.9056, 0.2772, 0.9297, 0.2845, 0.9079, 0.3112, 0.8985, 0.3113, 0.7588, 0.4633, 0.7593, 0.4238, 0.8089, 0.4207, 0.799, 0.4633, 0.907, 0.4078, 0.9128, 0.3652, 0.9404, 0.37, 0.9471, 0.4078, 0.8503, 0.3996, 0.8535, 0.3663, 0.8882, 0.3649, 0.8892, 0.4055, 0.799, 0.4633, 0.8089, 0.4207, 0.8201, 0.4274, 0.8256, 0.4567, 0.8892, 0.4055, 0.8882, 0.3649, 0.9128, 0.3652, 0.907, 0.4078, 0.7249, 0.4506, 0.7257, 0.4187, 0.7593, 0.4238, 0.7588, 0.4633, 0.2605, 0.02708, 0.2691, 0.03996, 0.2281, 0.05035, 0.2077, 0.04575, 0.2281, 0.05035, 0.1905, 0.06747, 0.2077, 0.04575, 0.101, 0.05666, 0.04981, 0.03938, 0.0557, 0.02725, 0.156, 0.06302, 0.101, 0.05666, 0.0557, 0.02725, 0.1331, 0.04508, 0.9263, 0.3473, 0.9079, 0.3112, 0.9297, 0.2845, 0.9454, 0.3481, 0.7286, 0.3968, 0.7667, 0.3452, 0.7775, 0.3805, 0.752, 0.4032, 0.7257, 0.4187, 0.7286, 0.3968, 0.752, 0.4032, 0.7593, 0.4238, 0.9128, 0.3652, 0.9263, 0.3473, 0.9454, 0.3481, 0.9404, 0.37, 0.7845, 0.3825, 0.7775, 0.3805, 0.7667, 0.3452, 0.7846, 0.3454, 0.7593, 0.4238, 0.752, 0.4032, 0.7775, 0.3805, 0.7845, 0.3825, 0.3466, 0.8005, 0.3479, 0.8384, 0.2964, 0.8541, 0.274, 0.8005, 0.03162, 0.9164, 0.04559, 0.8524, 0.1034, 0.8663, 0.08796, 0.9057, 0.04559, 0.8524, 0.05355, 0.8005, 0.131, 0.8005, 0.1034, 0.8663, 0.3556, 0.8744, 0.3608, 0.9155, 0.3109, 0.9195, 0.3067, 0.8892, 0.7215, 0.1096, 0.7268, 0.06638, 0.7436, 0.08677, 0.7524, 0.1037, 0.8425, 0.1248, 0.8266, 0.1128, 0.8291, 0.09566, 0.8498, 0.09228, 0.8498, 0.09228, 0.8291, 0.09566, 0.8146, 0.08045, 0.8308, 0.06379, 0.7658, 0.07234, 0.742, 0.05638, 0.7656, 0.05554, 0.7838, 0.06151, 0.7788, 0.1323, 0.7879, 0.1163, 0.8105, 0.125, 0.8116, 0.143, 0.8116, 0.143, 0.8105, 0.125, 0.8266, 0.1128, 0.8425, 0.1248, 0.2443, 0.9017, 0.224, 0.9466, 0.2018, 0.9542, 0.2231, 0.8923, 0.146, 0.909, 0.1629, 0.9675, 0.1452, 0.9709, 0.1303, 0.9202, 0.2669, 0.9362, 0.2457, 0.9837, 0.2316, 0.9718, 0.2579, 0.9226, 0.2579, 0.9226, 0.2316, 0.9718, 0.224, 0.9466, 0.2443, 0.9017, 0.1692, 0.8938, 0.1828, 0.9594, 0.1629, 0.9675, 0.146, 0.909, 0.2231, 0.8923, 0.2018, 0.9542, 0.1828, 0.9594, 0.1692, 0.8938, 0.3479, 0.8384, 0.3556, 0.8744, 0.3067, 0.8892, 0.2964, 0.8541, 0.7268, 0.06638, 0.742, 0.05638, 0.7512, 0.08176, 0.7436, 0.08677, 0.7672, 0.04612, 0.7656, 0.05554, 0.742, 0.05638, 0.7452, 0.03691, 0.7626, 0.09436, 0.7512, 0.08176, 0.742, 0.05638, 0.7658, 0.07234, 0.7881, 0.04973, 0.7672, 0.04612, 0.7452, 0.03691, 0.7849, 0.01632, 0.7524, 0.1037, 0.7436, 0.08677, 0.7512, 0.08176, 0.7626, 0.09436, 0.7838, 0.06151, 0.7656, 0.05554, 0.7672, 0.04612, 0.7881, 0.04973, 0.7333, 0.1379, 0.7215, 0.1096, 0.7524, 0.1037, 0.7788, 0.1323, 0.7918, 0.09098, 0.7658, 0.07234, 0.7838, 0.06151, 0.8146, 0.08045, 0.7879, 0.1163, 0.7626, 0.09436, 0.7658, 0.07234, 0.7918, 0.09098, 0.8308, 0.06379, 0.7881, 0.04973, 0.7849, 0.01632, 0.8176, 0.01632, 0.7788, 0.1323, 0.7524, 0.1037, 0.7626, 0.09436, 0.7879, 0.1163, 0.8146, 0.08045, 0.7838, 0.06151, 0.7881, 0.04973, 0.8308, 0.06379, 0.8146, 0.08045, 0.8291, 0.09566, 0.8266, 0.1128, 0.7918, 0.09098, 0.7918, 0.09098, 0.8266, 0.1128, 0.8105, 0.125, 0.7879, 0.1163, 0.3067, 0.8892, 0.2579, 0.9226, 0.2443, 0.9017, 0.2964, 0.8541, 0.3109, 0.9195, 0.2669, 0.9362, 0.2579, 0.9226, 0.3067, 0.8892, 0.1034, 0.8663, 0.146, 0.909, 0.1303, 0.9202, 0.08796, 0.9057, 0.2964, 0.8541, 0.2443, 0.9017, 0.2231, 0.8923, 0.274, 0.8005])
me_cube_001.use_remesh_preserve_volume = False
me_cube_001.use_remesh_preserve_attributes = False
me_cube_001.use_mirror_vertex_groups = False
me_cube_001.update()

# ---- objects
ob_cube = bpy.data.objects.new('Cube', me_cube_001)
ob_lamp = bpy.data.objects.new('Lamp', light_lamp)
ob_camera = bpy.data.objects.new('Camera', cam_camera)

# ---- transforms, parenting, visibility, modifiers, constraints
ob_cube.location = (0.0, -4.15, 1.489)
ob_cube.lineart.crease_threshold = 0.0
ob_lamp.location = (0.2238, -9.93, 1.649)
ob_lamp.rotation_euler = (0.6503, 0.05522, 1.866)
ob_lamp.lock_rotations_4d = False
ob_lamp.empty_display_type = 'ARROWS'
ob_lamp.color = (0.0, 0.0, 0.0, 0.0)
ob_lamp.lineart.crease_threshold = 0.0
ob_camera.location = (7.481, -6.508, 5.344)
ob_camera.rotation_euler = (1.109, 0.01082, 0.8149)
ob_camera.lock_rotations_4d = False
ob_camera.empty_display_type = 'ARROWS'
ob_camera.color = (0.0, 0.0, 0.0, 0.0)
ob_camera.display_type = 'WIRE'
ob_camera.lineart.crease_threshold = 0.0

# ---- collection membership
col_collection_1.objects.link(ob_cube)
col_collection_1.objects.link(ob_lamp)
col_collection_1.objects.link(ob_camera)

# ---- scene / render settings (as saved in the file)
scene.camera = ob_camera
scene.frame_start = 1; scene.frame_end = 250; scene.frame_set(140)
scene.render.engine = 'BLENDER_EEVEE_NEXT'
scene.render.image_settings.color_mode = 'RGB'
scene.render.image_settings.compression = 90
scene.render.resolution_percentage = 50
scene.render.dither_intensity = 0.0
scene.cycles.use_denoising = False
scene.cycles.samples = 10
scene.cycles.sampling_pattern = 'TABULATED_SOBOL'
scene.cycles.light_sampling_threshold = 0.0
scene.cycles.use_adaptive_sampling = False
scene.cycles.use_light_tree = False
scene.cycles.blur_glossy = 0.0
scene.cycles.volume_bounces = 1
scene.cycles.pixel_filter_type = 'GAUSSIAN'
scene.cycles.sample_clamp_indirect = 0.0
scene.view_settings.view_transform = 'Standard'
bpy.context.view_layer.update()
